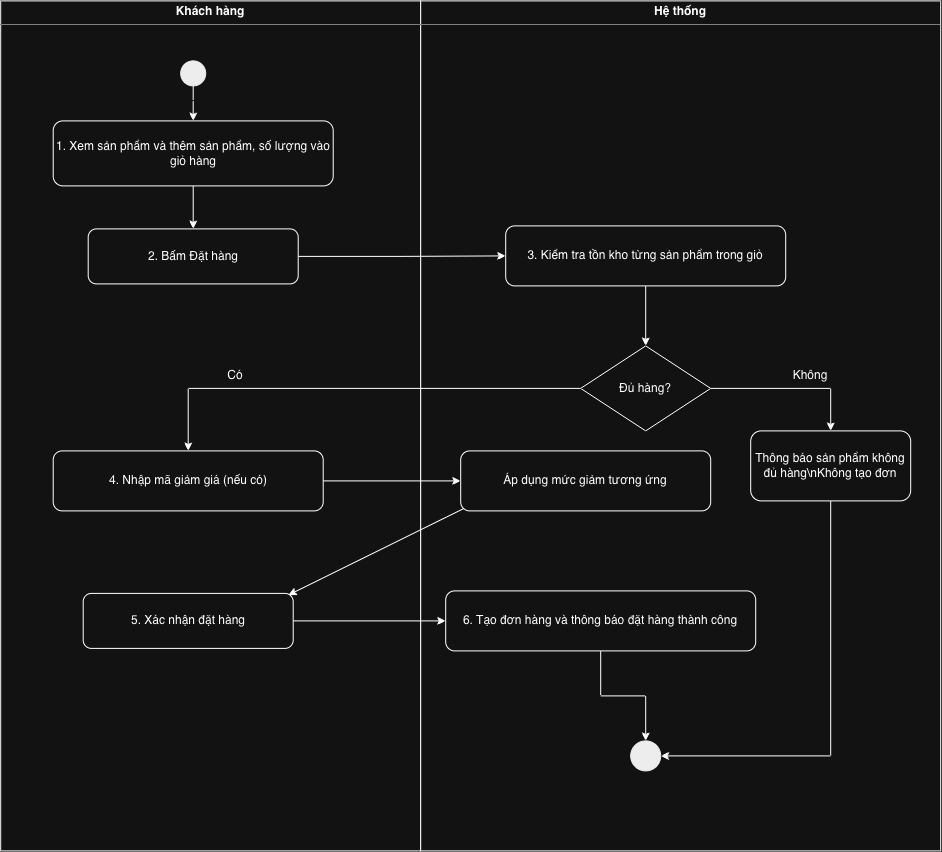

The diagram above was exported from draw.io. Its source (the exported page's mxGraphModel, read from the mxfile embedded in the PNG):
<mxGraphModel dx="1557" dy="80" grid="1" gridSize="10" guides="1" tooltips="1" connect="1" arrows="1" fold="1" page="1" pageScale="1" pageWidth="1169" pageHeight="827" math="0" shadow="0">
  <root>
    <mxCell id="0" />
    <mxCell id="1" parent="0" />
    <mxCell id="9OklnC9G5Nh7KXfL5ejj-1" parent="1" style="verticalAlign=top;align=left;overflow=fill;html=1;whiteSpace=wrap;" value="&lt;p style=&quot;margin:0px;margin-top:4px;text-align:center;&quot;&gt;&lt;b&gt;Khách hàng&lt;/b&gt;&lt;/p&gt;&lt;hr size=&quot;1&quot; style=&quot;border-style:solid;&quot;&gt;&lt;div style=&quot;height:2px;&quot;&gt;&lt;/div&gt;" vertex="1">
      <mxGeometry height="850" width="420" x="140" y="890" as="geometry" />
    </mxCell>
    <mxCell id="9OklnC9G5Nh7KXfL5ejj-2" parent="1" style="verticalAlign=top;align=left;overflow=fill;html=1;whiteSpace=wrap;" value="&lt;p style=&quot;margin:0px;margin-top:4px;text-align:center;&quot;&gt;&lt;b&gt;Hệ thống&lt;/b&gt;&lt;/p&gt;&lt;hr size=&quot;1&quot; style=&quot;border-style:solid;&quot;&gt;&lt;div style=&quot;height:2px;&quot;&gt;&lt;/div&gt;" vertex="1">
      <mxGeometry height="850" width="520" x="560" y="890" as="geometry" />
    </mxCell>
    <mxCell id="9OklnC9G5Nh7KXfL5ejj-22" edge="1" parent="1" source="9OklnC9G5Nh7KXfL5ejj-3" style="edgeStyle=orthogonalEdgeStyle;rounded=0;orthogonalLoop=1;jettySize=auto;html=1;" target="9OklnC9G5Nh7KXfL5ejj-4" value="">
      <mxGeometry relative="1" as="geometry" />
    </mxCell>
    <mxCell id="9OklnC9G5Nh7KXfL5ejj-3" parent="1" style="ellipse;fillColor=#000000;strokeColor=#000000;" value="" vertex="1">
      <mxGeometry height="25" width="25" x="320" y="950" as="geometry" />
    </mxCell>
    <mxCell id="9OklnC9G5Nh7KXfL5ejj-23" edge="1" parent="1" source="9OklnC9G5Nh7KXfL5ejj-4" style="edgeStyle=orthogonalEdgeStyle;rounded=0;orthogonalLoop=1;jettySize=auto;html=1;" target="9OklnC9G5Nh7KXfL5ejj-5" value="">
      <mxGeometry relative="1" as="geometry" />
    </mxCell>
    <mxCell id="9OklnC9G5Nh7KXfL5ejj-4" parent="1" style="rounded=1;whiteSpace=wrap;html=1;" value="1. Xem sản phẩm và thêm sản phẩm, số lượng vào giỏ hàng" vertex="1">
      <mxGeometry height="65" width="280" x="192.5" y="1010" as="geometry" />
    </mxCell>
    <mxCell id="9OklnC9G5Nh7KXfL5ejj-24" edge="1" parent="1" source="9OklnC9G5Nh7KXfL5ejj-5" style="edgeStyle=orthogonalEdgeStyle;rounded=0;orthogonalLoop=1;jettySize=auto;html=1;entryX=0;entryY=0.5;entryDx=0;entryDy=0;" target="9OklnC9G5Nh7KXfL5ejj-6">
      <mxGeometry relative="1" as="geometry" />
    </mxCell>
    <mxCell id="9OklnC9G5Nh7KXfL5ejj-5" parent="1" style="rounded=1;whiteSpace=wrap;html=1;" value="2. Bấm Đặt hàng" vertex="1">
      <mxGeometry height="55" width="210" x="227.5" y="1118" as="geometry" />
    </mxCell>
    <mxCell id="9OklnC9G5Nh7KXfL5ejj-11" edge="1" parent="1" source="9OklnC9G5Nh7KXfL5ejj-6" style="edgeStyle=orthogonalEdgeStyle;rounded=0;orthogonalLoop=1;jettySize=auto;html=1;" target="9OklnC9G5Nh7KXfL5ejj-7" value="">
      <mxGeometry relative="1" as="geometry" />
    </mxCell>
    <mxCell id="9OklnC9G5Nh7KXfL5ejj-6" parent="1" style="rounded=1;whiteSpace=wrap;html=1;" value="3. Kiểm tra tồn kho từng sản phẩm trong giỏ" vertex="1">
      <mxGeometry height="60" width="280" x="645" y="1115" as="geometry" />
    </mxCell>
    <mxCell id="9OklnC9G5Nh7KXfL5ejj-12" edge="1" parent="1" source="9OklnC9G5Nh7KXfL5ejj-7" style="edgeStyle=orthogonalEdgeStyle;rounded=0;orthogonalLoop=1;jettySize=auto;html=1;entryX=0.5;entryY=0;entryDx=0;entryDy=0;" target="9OklnC9G5Nh7KXfL5ejj-8">
      <mxGeometry relative="1" as="geometry" />
    </mxCell>
    <mxCell id="9OklnC9G5Nh7KXfL5ejj-25" edge="1" parent="1" source="9OklnC9G5Nh7KXfL5ejj-7" style="edgeStyle=orthogonalEdgeStyle;rounded=0;orthogonalLoop=1;jettySize=auto;html=1;entryX=0.5;entryY=0;entryDx=0;entryDy=0;" target="9OklnC9G5Nh7KXfL5ejj-20">
      <mxGeometry relative="1" as="geometry" />
    </mxCell>
    <mxCell id="9OklnC9G5Nh7KXfL5ejj-7" parent="1" style="rhombus;whiteSpace=wrap;html=1;" value="Đủ hàng?" vertex="1">
      <mxGeometry height="85" width="130" x="720" y="1235" as="geometry" />
    </mxCell>
    <mxCell id="9OklnC9G5Nh7KXfL5ejj-17" edge="1" parent="1" source="9OklnC9G5Nh7KXfL5ejj-8" style="edgeStyle=orthogonalEdgeStyle;rounded=0;orthogonalLoop=1;jettySize=auto;html=1;entryX=1;entryY=0.5;entryDx=0;entryDy=0;" target="9OklnC9G5Nh7KXfL5ejj-10">
      <mxGeometry relative="1" as="geometry">
        <Array as="points">
          <mxPoint x="970" y="1645" />
        </Array>
      </mxGeometry>
    </mxCell>
    <mxCell id="9OklnC9G5Nh7KXfL5ejj-8" parent="1" style="rounded=1;whiteSpace=wrap;html=1;" value="Thông báo sản phẩm không đủ hàng\nKhông tạo đơn" vertex="1">
      <mxGeometry height="70" width="160" x="890" y="1320" as="geometry" />
    </mxCell>
    <mxCell id="9OklnC9G5Nh7KXfL5ejj-16" edge="1" parent="1" source="9OklnC9G5Nh7KXfL5ejj-9" style="edgeStyle=orthogonalEdgeStyle;rounded=0;orthogonalLoop=1;jettySize=auto;html=1;" target="9OklnC9G5Nh7KXfL5ejj-10" value="">
      <mxGeometry relative="1" as="geometry" />
    </mxCell>
    <mxCell id="9OklnC9G5Nh7KXfL5ejj-9" parent="1" style="rounded=1;whiteSpace=wrap;html=1;" value="6. Tạo đơn hàng và thông báo đặt hàng thành công" vertex="1">
      <mxGeometry height="60" width="310" x="585" y="1480" as="geometry" />
    </mxCell>
    <mxCell id="9OklnC9G5Nh7KXfL5ejj-10" parent="1" style="ellipse;shape=doubleEllipse;fillColor=#000000;strokeColor=#000000;" value="" vertex="1">
      <mxGeometry height="30" width="30" x="770" y="1630" as="geometry" />
    </mxCell>
    <mxCell id="9OklnC9G5Nh7KXfL5ejj-15" parent="1" style="text;html=1;whiteSpace=wrap;strokeColor=none;fillColor=none;align=center;verticalAlign=middle;rounded=0;" value="Không" vertex="1">
      <mxGeometry height="30" width="60" x="920" y="1250" as="geometry" />
    </mxCell>
    <mxCell id="9OklnC9G5Nh7KXfL5ejj-18" parent="1" style="rounded=1;whiteSpace=wrap;html=1;" value="Áp dụng mức giảm tương ứng" vertex="1">
      <mxGeometry height="60" width="250" x="600" y="1340" as="geometry" />
    </mxCell>
    <mxCell id="9OklnC9G5Nh7KXfL5ejj-27" edge="1" parent="1" source="9OklnC9G5Nh7KXfL5ejj-20" style="edgeStyle=orthogonalEdgeStyle;rounded=0;orthogonalLoop=1;jettySize=auto;html=1;entryX=0;entryY=0.5;entryDx=0;entryDy=0;" target="9OklnC9G5Nh7KXfL5ejj-18">
      <mxGeometry relative="1" as="geometry" />
    </mxCell>
    <mxCell id="9OklnC9G5Nh7KXfL5ejj-20" parent="1" style="rounded=1;whiteSpace=wrap;html=1;" value="4. Nhập mã giảm giá (nếu có)" vertex="1">
      <mxGeometry height="60" width="270" x="192.5" y="1340" as="geometry" />
    </mxCell>
    <mxCell id="9OklnC9G5Nh7KXfL5ejj-30" edge="1" parent="1" source="9OklnC9G5Nh7KXfL5ejj-21" style="edgeStyle=orthogonalEdgeStyle;rounded=0;orthogonalLoop=1;jettySize=auto;html=1;entryX=0;entryY=0.5;entryDx=0;entryDy=0;" target="9OklnC9G5Nh7KXfL5ejj-9">
      <mxGeometry relative="1" as="geometry" />
    </mxCell>
    <mxCell id="9OklnC9G5Nh7KXfL5ejj-21" parent="1" style="rounded=1;whiteSpace=wrap;html=1;" value="5. Xác nhận đặt hàng" vertex="1">
      <mxGeometry height="55" width="210" x="222.5" y="1482.5" as="geometry" />
    </mxCell>
    <mxCell id="9OklnC9G5Nh7KXfL5ejj-26" parent="1" style="text;html=1;whiteSpace=wrap;strokeColor=none;fillColor=none;align=center;verticalAlign=middle;rounded=0;" value="Có" vertex="1">
      <mxGeometry height="30" width="60" x="345" y="1250" as="geometry" />
    </mxCell>
    <mxCell id="9OklnC9G5Nh7KXfL5ejj-32" edge="1" parent="1" source="9OklnC9G5Nh7KXfL5ejj-18" style="endArrow=classic;html=1;rounded=0;exitX=0.013;exitY=0.959;exitDx=0;exitDy=0;entryX=0.977;entryY=0.03;entryDx=0;entryDy=0;entryPerimeter=0;exitPerimeter=0;" target="9OklnC9G5Nh7KXfL5ejj-21" value="">
      <mxGeometry height="50" relative="1" width="50" as="geometry">
        <mxPoint x="410" y="1540" as="sourcePoint" />
        <mxPoint x="460" y="1490" as="targetPoint" />
      </mxGeometry>
    </mxCell>
  </root>
</mxGraphModel>